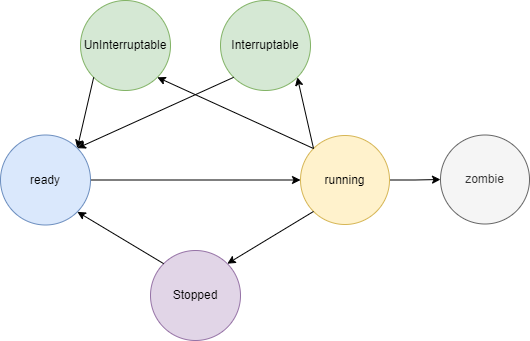

The diagram above was exported from draw.io. Its source (the exported page's mxGraphModel, read from the mxfile embedded in the PNG):
<mxGraphModel dx="1209" dy="892" grid="1" gridSize="10" guides="1" tooltips="1" connect="1" arrows="1" fold="1" page="1" pageScale="1" pageWidth="1169" pageHeight="827" math="0" shadow="0">
  <root>
    <mxCell id="0" />
    <mxCell id="1" parent="0" />
    <mxCell id="hPXOMGtpUUsFI6FNpC78-3" style="edgeStyle=orthogonalEdgeStyle;rounded=0;orthogonalLoop=1;jettySize=auto;html=1;exitX=1;exitY=0.5;exitDx=0;exitDy=0;entryX=0;entryY=0.5;entryDx=0;entryDy=0;" parent="1" source="hPXOMGtpUUsFI6FNpC78-1" target="hPXOMGtpUUsFI6FNpC78-2" edge="1">
      <mxGeometry relative="1" as="geometry" />
    </mxCell>
    <mxCell id="hPXOMGtpUUsFI6FNpC78-1" value="ready" style="ellipse;whiteSpace=wrap;html=1;aspect=fixed;fillColor=#dae8fc;strokeColor=#6c8ebf;" parent="1" vertex="1">
      <mxGeometry x="250" y="364.5" width="90" height="90" as="geometry" />
    </mxCell>
    <mxCell id="hPXOMGtpUUsFI6FNpC78-12" style="edgeStyle=orthogonalEdgeStyle;rounded=0;orthogonalLoop=1;jettySize=auto;html=1;exitX=1;exitY=0.5;exitDx=0;exitDy=0;entryX=0;entryY=0.5;entryDx=0;entryDy=0;" parent="1" source="hPXOMGtpUUsFI6FNpC78-2" target="hPXOMGtpUUsFI6FNpC78-11" edge="1">
      <mxGeometry relative="1" as="geometry" />
    </mxCell>
    <mxCell id="hPXOMGtpUUsFI6FNpC78-2" value="running" style="ellipse;whiteSpace=wrap;html=1;aspect=fixed;fillColor=#fff2cc;strokeColor=#d6b656;" parent="1" vertex="1">
      <mxGeometry x="550" y="365" width="89" height="89" as="geometry" />
    </mxCell>
    <mxCell id="hPXOMGtpUUsFI6FNpC78-11" value="zombie" style="ellipse;whiteSpace=wrap;html=1;aspect=fixed;fillColor=#f5f5f5;fontColor=#333333;strokeColor=#666666;" parent="1" vertex="1">
      <mxGeometry x="690" y="364.5" width="89" height="89" as="geometry" />
    </mxCell>
    <mxCell id="hPXOMGtpUUsFI6FNpC78-13" value="Interruptable" style="ellipse;whiteSpace=wrap;html=1;aspect=fixed;fillColor=#d5e8d4;strokeColor=#82b366;" parent="1" vertex="1">
      <mxGeometry x="470" y="230" width="90" height="90" as="geometry" />
    </mxCell>
    <mxCell id="hPXOMGtpUUsFI6FNpC78-17" value="UnInterruptable" style="ellipse;whiteSpace=wrap;html=1;aspect=fixed;fillColor=#d5e8d4;strokeColor=#82b366;" parent="1" vertex="1">
      <mxGeometry x="330" y="230" width="90" height="90" as="geometry" />
    </mxCell>
    <mxCell id="hPXOMGtpUUsFI6FNpC78-20" value="" style="endArrow=classic;html=1;rounded=0;exitX=0;exitY=0;exitDx=0;exitDy=0;entryX=1;entryY=1;entryDx=0;entryDy=0;" parent="1" source="hPXOMGtpUUsFI6FNpC78-2" target="hPXOMGtpUUsFI6FNpC78-17" edge="1">
      <mxGeometry width="50" height="50" relative="1" as="geometry">
        <mxPoint x="500" y="570" as="sourcePoint" />
        <mxPoint x="550" y="520" as="targetPoint" />
      </mxGeometry>
    </mxCell>
    <mxCell id="hPXOMGtpUUsFI6FNpC78-21" value="" style="endArrow=classic;html=1;rounded=0;exitX=0;exitY=1;exitDx=0;exitDy=0;entryX=1;entryY=0;entryDx=0;entryDy=0;" parent="1" source="hPXOMGtpUUsFI6FNpC78-17" target="hPXOMGtpUUsFI6FNpC78-1" edge="1">
      <mxGeometry width="50" height="50" relative="1" as="geometry">
        <mxPoint x="500" y="570" as="sourcePoint" />
        <mxPoint x="550" y="520" as="targetPoint" />
      </mxGeometry>
    </mxCell>
    <mxCell id="pyC0FYaypD_9jH4-7P3m-3" value="" style="endArrow=classic;html=1;rounded=0;exitX=0;exitY=0;exitDx=0;exitDy=0;entryX=1;entryY=1;entryDx=0;entryDy=0;" edge="1" parent="1" source="hPXOMGtpUUsFI6FNpC78-2" target="hPXOMGtpUUsFI6FNpC78-13">
      <mxGeometry width="50" height="50" relative="1" as="geometry">
        <mxPoint x="550" y="480" as="sourcePoint" />
        <mxPoint x="610" y="430" as="targetPoint" />
      </mxGeometry>
    </mxCell>
    <mxCell id="pyC0FYaypD_9jH4-7P3m-4" value="" style="endArrow=classic;html=1;rounded=0;exitX=0;exitY=1;exitDx=0;exitDy=0;entryX=1;entryY=0;entryDx=0;entryDy=0;" edge="1" parent="1" source="hPXOMGtpUUsFI6FNpC78-13" target="hPXOMGtpUUsFI6FNpC78-1">
      <mxGeometry width="50" height="50" relative="1" as="geometry">
        <mxPoint x="560" y="480" as="sourcePoint" />
        <mxPoint x="610" y="430" as="targetPoint" />
      </mxGeometry>
    </mxCell>
    <mxCell id="pyC0FYaypD_9jH4-7P3m-5" value="Stopped" style="ellipse;whiteSpace=wrap;html=1;aspect=fixed;fillColor=#e1d5e7;strokeColor=#9673a6;" vertex="1" parent="1">
      <mxGeometry x="400" y="480" width="90" height="90" as="geometry" />
    </mxCell>
    <mxCell id="pyC0FYaypD_9jH4-7P3m-6" value="" style="endArrow=classic;html=1;rounded=0;exitX=0;exitY=1;exitDx=0;exitDy=0;entryX=1;entryY=0;entryDx=0;entryDy=0;" edge="1" parent="1" source="hPXOMGtpUUsFI6FNpC78-2" target="pyC0FYaypD_9jH4-7P3m-5">
      <mxGeometry width="50" height="50" relative="1" as="geometry">
        <mxPoint x="560" y="480" as="sourcePoint" />
        <mxPoint x="610" y="430" as="targetPoint" />
      </mxGeometry>
    </mxCell>
    <mxCell id="pyC0FYaypD_9jH4-7P3m-7" value="" style="endArrow=classic;html=1;rounded=0;exitX=0;exitY=0;exitDx=0;exitDy=0;entryX=1;entryY=1;entryDx=0;entryDy=0;" edge="1" parent="1" source="pyC0FYaypD_9jH4-7P3m-5" target="hPXOMGtpUUsFI6FNpC78-1">
      <mxGeometry width="50" height="50" relative="1" as="geometry">
        <mxPoint x="560" y="480" as="sourcePoint" />
        <mxPoint x="610" y="430" as="targetPoint" />
      </mxGeometry>
    </mxCell>
  </root>
</mxGraphModel>